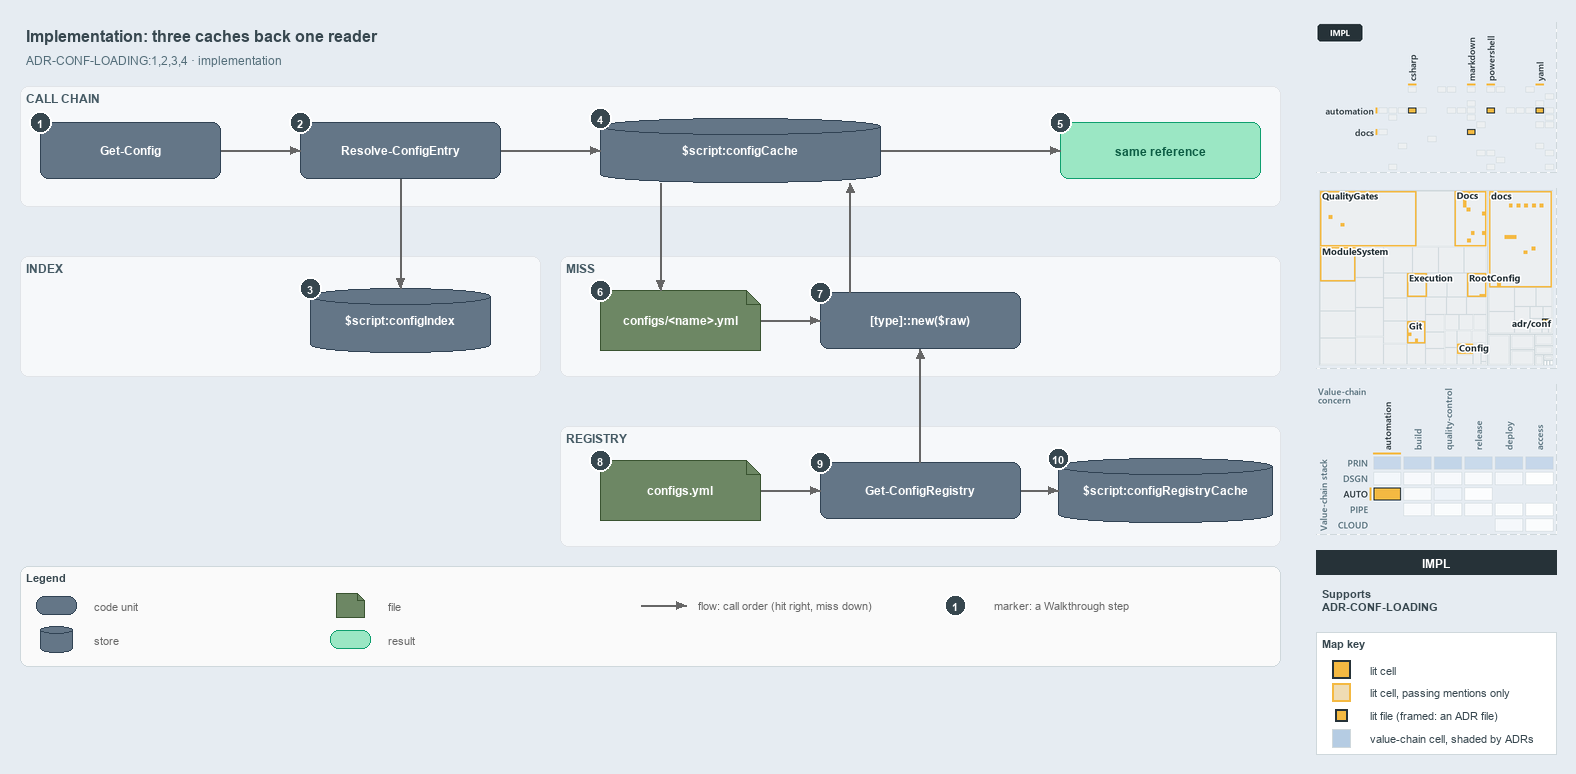

The diagram above was exported from draw.io. Its source (the exported page's mxGraphModel, read from the mxfile embedded in the PNG):
<mxGraphModel dx="1024" dy="768" grid="0" gridSize="10" guides="1" tooltips="1" connect="1" arrows="1" fold="1" page="1" pageScale="1" pageWidth="1572" pageHeight="700" background="#E6ECF2" math="0" shadow="0">
  <root>
    <mxCell id="0" />
    <mxCell id="1" parent="0" />
    <mxCell id="title" value="Implementation: three caches back one reader" style="text;html=1;align=left;verticalAlign=middle;fontSize=16;fontStyle=1;fontColor=#37474F;" vertex="1" parent="1">
      <mxGeometry x="20" y="14" width="1260" height="30" as="geometry" />
    </mxCell>
    <mxCell id="subtitle" value="ADR-CONF-LOADING:1,2,3,4 · implementation" style="text;html=1;align=left;verticalAlign=middle;fontSize=12;fontColor=#546E7A;" vertex="1" parent="1">
      <mxGeometry x="20" y="44" width="1240" height="20" as="geometry" />
    </mxCell>
    <mxCell id="band-chain" value="CALL CHAIN" style="rounded=1;html=1;arcSize=3;fillColor=#F6F8FA;strokeColor=#E1E4E8;verticalAlign=top;align=left;spacingLeft=8;fontStyle=1;fontSize=12;fontColor=#455A64;" vertex="1" parent="1">
      <mxGeometry x="20" y="80" width="1260" height="120" as="geometry" />
    </mxCell>
    <mxCell id="band-index" value="INDEX" style="rounded=1;html=1;arcSize=3;fillColor=#F6F8FA;strokeColor=#E1E4E8;verticalAlign=top;align=left;spacingLeft=8;fontStyle=1;fontSize=12;fontColor=#455A64;" vertex="1" parent="1">
      <mxGeometry x="20" y="250" width="520" height="120" as="geometry" />
    </mxCell>
    <mxCell id="band-miss" value="MISS" style="rounded=1;html=1;arcSize=3;fillColor=#F6F8FA;strokeColor=#E1E4E8;verticalAlign=top;align=left;spacingLeft=8;fontStyle=1;fontSize=12;fontColor=#455A64;" vertex="1" parent="1">
      <mxGeometry x="560" y="250" width="720" height="120" as="geometry" />
    </mxCell>
    <mxCell id="band-registry" value="REGISTRY" style="rounded=1;html=1;arcSize=3;fillColor=#F6F8FA;strokeColor=#E1E4E8;verticalAlign=top;align=left;spacingLeft=8;fontStyle=1;fontSize=12;fontColor=#455A64;" vertex="1" parent="1">
      <mxGeometry x="560" y="420" width="720" height="120" as="geometry" />
    </mxCell>
    <mxCell id="gc" value="&lt;b&gt;Get-Config&lt;/b&gt;" style="rounded=1;whiteSpace=wrap;html=1;arcSize=20;fillColor=#647687;strokeColor=#314354;fontSize=12;fontColor=#FFFFFF;" vertex="1" parent="1">
      <mxGeometry x="40" y="116" width="180" height="56" as="geometry" />
    </mxCell>
    <mxCell id="rce" value="&lt;b&gt;Resolve-ConfigEntry&lt;/b&gt;" style="rounded=1;whiteSpace=wrap;html=1;arcSize=20;fillColor=#647687;strokeColor=#314354;fontSize=12;fontColor=#FFFFFF;" vertex="1" parent="1">
      <mxGeometry x="300" y="116" width="200" height="56" as="geometry" />
    </mxCell>
    <mxCell id="index" value="&lt;b&gt;$script:configIndex&lt;/b&gt;" style="shape=cylinder3;boundedLbl=1;backgroundOutline=1;size=8;whiteSpace=wrap;html=1;fillColor=#647687;strokeColor=#314354;fontSize=12;fontColor=#FFFFFF;" vertex="1" parent="1">
      <mxGeometry x="310" y="282" width="180" height="64" as="geometry" />
    </mxCell>
    <mxCell id="cache" value="&lt;b&gt;$script:configCache&lt;/b&gt;" style="shape=cylinder3;boundedLbl=1;backgroundOutline=1;size=8;whiteSpace=wrap;html=1;fillColor=#647687;strokeColor=#314354;fontSize=12;fontColor=#FFFFFF;" vertex="1" parent="1">
      <mxGeometry x="600" y="112" width="280" height="64" as="geometry" />
    </mxCell>
    <mxCell id="same" value="&lt;b&gt;same reference&lt;/b&gt;" style="rounded=1;whiteSpace=wrap;html=1;arcSize=20;fillColor=#9BE7C4;strokeColor=#0E9F6E;fontColor=#0B5C43;fontSize=12;" vertex="1" parent="1">
      <mxGeometry x="1060" y="116" width="200" height="56" as="geometry" />
    </mxCell>
    <mxCell id="file" value="&lt;b&gt;configs/&amp;lt;name&amp;gt;.yml&lt;/b&gt;" style="shape=note;size=14;whiteSpace=wrap;html=1;fillColor=#6d8764;strokeColor=#3a5431;fontSize=12;fontColor=#FFFFFF;" vertex="1" parent="1">
      <mxGeometry x="600" y="284" width="160" height="60" as="geometry" />
    </mxCell>
    <mxCell id="tnew" value="&lt;b&gt;[type]::new($raw)&lt;/b&gt;" style="rounded=1;whiteSpace=wrap;html=1;arcSize=20;fillColor=#647687;strokeColor=#314354;fontSize=12;fontColor=#FFFFFF;" vertex="1" parent="1">
      <mxGeometry x="820" y="286" width="200" height="56" as="geometry" />
    </mxCell>
    <mxCell id="regfile" value="&lt;b&gt;configs.yml&lt;/b&gt;" style="shape=note;size=14;whiteSpace=wrap;html=1;fillColor=#6d8764;strokeColor=#3a5431;fontSize=12;fontColor=#FFFFFF;" vertex="1" parent="1">
      <mxGeometry x="600" y="454" width="160" height="60" as="geometry" />
    </mxCell>
    <mxCell id="gcr" value="&lt;b&gt;Get-ConfigRegistry&lt;/b&gt;" style="rounded=1;whiteSpace=wrap;html=1;arcSize=20;fillColor=#647687;strokeColor=#314354;fontSize=12;fontColor=#FFFFFF;" vertex="1" parent="1">
      <mxGeometry x="820" y="456" width="200" height="56" as="geometry" />
    </mxCell>
    <mxCell id="regcache" value="&lt;b&gt;$script:configRegistryCache&lt;/b&gt;" style="shape=cylinder3;boundedLbl=1;backgroundOutline=1;size=8;whiteSpace=wrap;html=1;fillColor=#647687;strokeColor=#314354;fontSize=12;fontColor=#FFFFFF;" vertex="1" parent="1">
      <mxGeometry x="1058" y="452" width="214" height="64" as="geometry" />
    </mxCell>
    <mxCell id="p-gc-rce-a" value="" style="text;html=1;strokeColor=none;fillColor=none;" vertex="1" parent="1">
      <mxGeometry x="220" y="144" width="1" height="1" as="geometry" />
    </mxCell>
    <mxCell id="p-gc-rce-b" value="" style="text;html=1;strokeColor=none;fillColor=none;" vertex="1" parent="1">
      <mxGeometry x="300" y="144" width="1" height="1" as="geometry" />
    </mxCell>
    <mxCell id="edge-gc-rce" value="" style="edgeStyle=orthogonalEdgeStyle;rounded=1;html=1;fontSize=10;endArrow=block;strokeColor=#666666;" edge="1" parent="1" source="p-gc-rce-a" target="p-gc-rce-b">
      <mxGeometry relative="1" as="geometry" />
    </mxCell>
    <mxCell id="p-rce-index-a" value="" style="text;html=1;strokeColor=none;fillColor=none;" vertex="1" parent="1">
      <mxGeometry x="400" y="172" width="1" height="1" as="geometry" />
    </mxCell>
    <mxCell id="p-rce-index-b" value="" style="text;html=1;strokeColor=none;fillColor=none;" vertex="1" parent="1">
      <mxGeometry x="400" y="282" width="1" height="1" as="geometry" />
    </mxCell>
    <mxCell id="edge-rce-index" value="" style="edgeStyle=orthogonalEdgeStyle;rounded=1;html=1;fontSize=10;endArrow=block;strokeColor=#666666;" edge="1" parent="1" source="p-rce-index-a" target="p-rce-index-b">
      <mxGeometry relative="1" as="geometry" />
    </mxCell>
    <mxCell id="p-rce-cache-a" value="" style="text;html=1;strokeColor=none;fillColor=none;" vertex="1" parent="1">
      <mxGeometry x="500" y="144" width="1" height="1" as="geometry" />
    </mxCell>
    <mxCell id="p-rce-cache-b" value="" style="text;html=1;strokeColor=none;fillColor=none;" vertex="1" parent="1">
      <mxGeometry x="600" y="144" width="1" height="1" as="geometry" />
    </mxCell>
    <mxCell id="edge-rce-cache" value="" style="edgeStyle=orthogonalEdgeStyle;rounded=1;html=1;fontSize=10;endArrow=block;strokeColor=#666666;" edge="1" parent="1" source="p-rce-cache-a" target="p-rce-cache-b">
      <mxGeometry relative="1" as="geometry" />
    </mxCell>
    <mxCell id="p-cache-same-a" value="" style="text;html=1;strokeColor=none;fillColor=none;" vertex="1" parent="1">
      <mxGeometry x="880" y="144" width="1" height="1" as="geometry" />
    </mxCell>
    <mxCell id="p-cache-same-b" value="" style="text;html=1;strokeColor=none;fillColor=none;" vertex="1" parent="1">
      <mxGeometry x="1060" y="144" width="1" height="1" as="geometry" />
    </mxCell>
    <mxCell id="edge-cache-same" value="" style="edgeStyle=orthogonalEdgeStyle;rounded=1;html=1;fontSize=10;endArrow=block;strokeColor=#666666;" edge="1" parent="1" source="p-cache-same-a" target="p-cache-same-b">
      <mxGeometry relative="1" as="geometry" />
    </mxCell>
    <mxCell id="p-cache-file-a" value="" style="text;html=1;strokeColor=none;fillColor=none;" vertex="1" parent="1">
      <mxGeometry x="660" y="176" width="1" height="1" as="geometry" />
    </mxCell>
    <mxCell id="p-cache-file-b" value="" style="text;html=1;strokeColor=none;fillColor=none;" vertex="1" parent="1">
      <mxGeometry x="660" y="284" width="1" height="1" as="geometry" />
    </mxCell>
    <mxCell id="edge-cache-file" value="" style="edgeStyle=orthogonalEdgeStyle;rounded=1;html=1;fontSize=10;endArrow=block;strokeColor=#666666;" edge="1" parent="1" source="p-cache-file-a" target="p-cache-file-b">
      <mxGeometry relative="1" as="geometry" />
    </mxCell>
    <mxCell id="p-file-tnew-a" value="" style="text;html=1;strokeColor=none;fillColor=none;" vertex="1" parent="1">
      <mxGeometry x="760" y="314" width="1" height="1" as="geometry" />
    </mxCell>
    <mxCell id="p-file-tnew-b" value="" style="text;html=1;strokeColor=none;fillColor=none;" vertex="1" parent="1">
      <mxGeometry x="820" y="314" width="1" height="1" as="geometry" />
    </mxCell>
    <mxCell id="edge-file-tnew" value="" style="edgeStyle=orthogonalEdgeStyle;rounded=1;html=1;fontSize=10;endArrow=block;strokeColor=#666666;" edge="1" parent="1" source="p-file-tnew-a" target="p-file-tnew-b">
      <mxGeometry relative="1" as="geometry" />
    </mxCell>
    <mxCell id="p-tnew-cache-a" value="" style="text;html=1;strokeColor=none;fillColor=none;" vertex="1" parent="1">
      <mxGeometry x="850" y="286" width="1" height="1" as="geometry" />
    </mxCell>
    <mxCell id="p-tnew-cache-b" value="" style="text;html=1;strokeColor=none;fillColor=none;" vertex="1" parent="1">
      <mxGeometry x="850" y="176" width="1" height="1" as="geometry" />
    </mxCell>
    <mxCell id="edge-tnew-cache" value="" style="edgeStyle=orthogonalEdgeStyle;rounded=1;html=1;fontSize=10;endArrow=block;strokeColor=#666666;" edge="1" parent="1" source="p-tnew-cache-a" target="p-tnew-cache-b">
      <mxGeometry relative="1" as="geometry" />
    </mxCell>
    <mxCell id="p-regfile-gcr-a" value="" style="text;html=1;strokeColor=none;fillColor=none;" vertex="1" parent="1">
      <mxGeometry x="760" y="484" width="1" height="1" as="geometry" />
    </mxCell>
    <mxCell id="p-regfile-gcr-b" value="" style="text;html=1;strokeColor=none;fillColor=none;" vertex="1" parent="1">
      <mxGeometry x="820" y="484" width="1" height="1" as="geometry" />
    </mxCell>
    <mxCell id="edge-regfile-gcr" value="" style="edgeStyle=orthogonalEdgeStyle;rounded=1;html=1;fontSize=10;endArrow=block;strokeColor=#666666;" edge="1" parent="1" source="p-regfile-gcr-a" target="p-regfile-gcr-b">
      <mxGeometry relative="1" as="geometry" />
    </mxCell>
    <mxCell id="p-gcr-regcache-a" value="" style="text;html=1;strokeColor=none;fillColor=none;" vertex="1" parent="1">
      <mxGeometry x="1020" y="484" width="1" height="1" as="geometry" />
    </mxCell>
    <mxCell id="p-gcr-regcache-b" value="" style="text;html=1;strokeColor=none;fillColor=none;" vertex="1" parent="1">
      <mxGeometry x="1058" y="484" width="1" height="1" as="geometry" />
    </mxCell>
    <mxCell id="edge-gcr-regcache" value="" style="edgeStyle=orthogonalEdgeStyle;rounded=1;html=1;fontSize=10;endArrow=block;strokeColor=#666666;" edge="1" parent="1" source="p-gcr-regcache-a" target="p-gcr-regcache-b">
      <mxGeometry relative="1" as="geometry" />
    </mxCell>
    <mxCell id="p-gcr-tnew-a" value="" style="text;html=1;strokeColor=none;fillColor=none;" vertex="1" parent="1">
      <mxGeometry x="920" y="456" width="1" height="1" as="geometry" />
    </mxCell>
    <mxCell id="p-gcr-tnew-b" value="" style="text;html=1;strokeColor=none;fillColor=none;" vertex="1" parent="1">
      <mxGeometry x="920" y="342" width="1" height="1" as="geometry" />
    </mxCell>
    <mxCell id="edge-gcr-tnew" value="" style="edgeStyle=orthogonalEdgeStyle;rounded=1;html=1;fontSize=10;endArrow=block;strokeColor=#666666;" edge="1" parent="1" source="p-gcr-tnew-a" target="p-gcr-tnew-b">
      <mxGeometry relative="1" as="geometry" />
    </mxCell>
    <mxCell id="legend" value="&lt;b&gt;Legend&lt;/b&gt;" style="rounded=1;whiteSpace=wrap;html=1;arcSize=6;fillColor=#FAFAFA;strokeColor=#CFD8DC;align=left;verticalAlign=top;spacing=8;fontSize=11;fontColor=#37474F;" vertex="1" parent="1">
      <mxGeometry x="20" y="560" width="1260" height="100" as="geometry" />
    </mxCell>
    <mxCell id="legend-0" value="" style="rounded=1;whiteSpace=wrap;html=1;arcSize=20;fillColor=#647687;strokeColor=#314354;fontColor=#FFFFFF;" vertex="1" parent="1">
      <mxGeometry x="36" y="590" width="40" height="18" as="geometry" />
    </mxCell>
    <mxCell id="legend-0-text" value="code unit" style="text;html=1;align=left;verticalAlign=middle;fontSize=11;fontColor=#666666;" vertex="1" parent="1">
      <mxGeometry x="88" y="589" width="230" height="20" as="geometry" />
    </mxCell>
    <mxCell id="legend-1" value="" style="shape=cylinder3;boundedLbl=1;backgroundOutline=1;size=4;whiteSpace=wrap;html=1;fillColor=#647687;strokeColor=#314354;fontColor=#FFFFFF;" vertex="1" parent="1">
      <mxGeometry x="40" y="620" width="32" height="26" as="geometry" />
    </mxCell>
    <mxCell id="legend-1-text" value="store" style="text;html=1;align=left;verticalAlign=middle;fontSize=11;fontColor=#666666;" vertex="1" parent="1">
      <mxGeometry x="88" y="623" width="230" height="20" as="geometry" />
    </mxCell>
    <mxCell id="legend-2" value="" style="shape=note;size=7;whiteSpace=wrap;html=1;fillColor=#6d8764;strokeColor=#3a5431;fontColor=#FFFFFF;" vertex="1" parent="1">
      <mxGeometry x="336" y="587" width="28" height="24" as="geometry" />
    </mxCell>
    <mxCell id="legend-2-text" value="file" style="text;html=1;align=left;verticalAlign=middle;fontSize=11;fontColor=#666666;" vertex="1" parent="1">
      <mxGeometry x="382" y="589" width="230" height="20" as="geometry" />
    </mxCell>
    <mxCell id="legend-3" value="" style="rounded=1;whiteSpace=wrap;html=1;arcSize=20;fillColor=#9BE7C4;strokeColor=#0E9F6E;fontColor=#0B5C43;" vertex="1" parent="1">
      <mxGeometry x="330" y="624" width="40" height="18" as="geometry" />
    </mxCell>
    <mxCell id="legend-3-text" value="result" style="text;html=1;align=left;verticalAlign=middle;fontSize=11;fontColor=#666666;" vertex="1" parent="1">
      <mxGeometry x="382" y="623" width="230" height="20" as="geometry" />
    </mxCell>
    <mxCell id="legend-4-a" value="" style="text;html=1;strokeColor=none;fillColor=none;" vertex="1" parent="1">
      <mxGeometry x="640" y="599" width="1" height="1" as="geometry" />
    </mxCell>
    <mxCell id="legend-4-b" value="" style="text;html=1;strokeColor=none;fillColor=none;" vertex="1" parent="1">
      <mxGeometry x="686" y="599" width="1" height="1" as="geometry" />
    </mxCell>
    <mxCell id="legend-4" value="" style="edgeStyle=orthogonalEdgeStyle;rounded=1;html=1;endArrow=block;strokeColor=#666666;" edge="1" parent="1" source="legend-4-a" target="legend-4-b">
      <mxGeometry relative="1" as="geometry" />
    </mxCell>
    <mxCell id="legend-4-text" value="flow: call order (hit right, miss down)" style="text;html=1;align=left;verticalAlign=middle;fontSize=11;fontColor=#666666;" vertex="1" parent="1">
      <mxGeometry x="692" y="589" width="280" height="20" as="geometry" />
    </mxCell>
    <mxCell id="legend-5" value="1" style="ellipse;html=1;fillColor=#37474F;strokeColor=#FFFFFF;strokeWidth=2;fontColor=#FFFFFF;fontStyle=1;fontSize=11;" vertex="1" parent="1">
      <mxGeometry x="944" y="588" width="22" height="22" as="geometry" />
    </mxCell>
    <mxCell id="legend-5-text" value="marker: a Walkthrough step" style="text;html=1;align=left;verticalAlign=middle;fontSize=11;fontColor=#666666;" vertex="1" parent="1">
      <mxGeometry x="988" y="589" width="230" height="20" as="geometry" />
    </mxCell>
    <mxCell id="mark-1" value="1" style="ellipse;html=1;fillColor=#37474F;strokeColor=#FFFFFF;strokeWidth=2;fontColor=#FFFFFF;fontStyle=1;fontSize=11;" vertex="1" parent="1">
      <mxGeometry x="29" y="105" width="22" height="22" as="geometry" />
    </mxCell>
    <mxCell id="mark-2" value="2" style="ellipse;html=1;fillColor=#37474F;strokeColor=#FFFFFF;strokeWidth=2;fontColor=#FFFFFF;fontStyle=1;fontSize=11;" vertex="1" parent="1">
      <mxGeometry x="289" y="105" width="22" height="22" as="geometry" />
    </mxCell>
    <mxCell id="mark-3" value="3" style="ellipse;html=1;fillColor=#37474F;strokeColor=#FFFFFF;strokeWidth=2;fontColor=#FFFFFF;fontStyle=1;fontSize=11;" vertex="1" parent="1">
      <mxGeometry x="299" y="271" width="22" height="22" as="geometry" />
    </mxCell>
    <mxCell id="mark-4" value="4" style="ellipse;html=1;fillColor=#37474F;strokeColor=#FFFFFF;strokeWidth=2;fontColor=#FFFFFF;fontStyle=1;fontSize=11;" vertex="1" parent="1">
      <mxGeometry x="589" y="101" width="22" height="22" as="geometry" />
    </mxCell>
    <mxCell id="mark-5" value="5" style="ellipse;html=1;fillColor=#37474F;strokeColor=#FFFFFF;strokeWidth=2;fontColor=#FFFFFF;fontStyle=1;fontSize=11;" vertex="1" parent="1">
      <mxGeometry x="1049" y="105" width="22" height="22" as="geometry" />
    </mxCell>
    <mxCell id="mark-6" value="6" style="ellipse;html=1;fillColor=#37474F;strokeColor=#FFFFFF;strokeWidth=2;fontColor=#FFFFFF;fontStyle=1;fontSize=11;" vertex="1" parent="1">
      <mxGeometry x="589" y="273" width="22" height="22" as="geometry" />
    </mxCell>
    <mxCell id="mark-7" value="7" style="ellipse;html=1;fillColor=#37474F;strokeColor=#FFFFFF;strokeWidth=2;fontColor=#FFFFFF;fontStyle=1;fontSize=11;" vertex="1" parent="1">
      <mxGeometry x="809" y="275" width="22" height="22" as="geometry" />
    </mxCell>
    <mxCell id="mark-8" value="8" style="ellipse;html=1;fillColor=#37474F;strokeColor=#FFFFFF;strokeWidth=2;fontColor=#FFFFFF;fontStyle=1;fontSize=11;" vertex="1" parent="1">
      <mxGeometry x="589" y="443" width="22" height="22" as="geometry" />
    </mxCell>
    <mxCell id="mark-9" value="9" style="ellipse;html=1;fillColor=#37474F;strokeColor=#FFFFFF;strokeWidth=2;fontColor=#FFFFFF;fontStyle=1;fontSize=11;" vertex="1" parent="1">
      <mxGeometry x="809" y="445" width="22" height="22" as="geometry" />
    </mxCell>
    <mxCell id="mark-10" value="10" style="ellipse;html=1;fillColor=#37474F;strokeColor=#FFFFFF;strokeWidth=2;fontColor=#FFFFFF;fontStyle=1;fontSize=11;" vertex="1" parent="1">
      <mxGeometry x="1047" y="441" width="22" height="22" as="geometry" />
    </mxCell>
    <mxCell id="minimap-grid" value="" style="shape=image;html=1;imageAspect=0;aspect=fixed;verticalLabelPosition=bottom;strokeColor=#CFD8DC;dashed=1;fillColor=#FAFAFA;image=data:image/png,(base64 omitted: 12036 chars);" vertex="1" parent="1">
      <mxGeometry x="1316" y="16" width="240" height="150" as="geometry" />
    </mxCell>
    <mxCell id="minimap-tree" value="" style="shape=image;html=1;imageAspect=0;aspect=fixed;verticalLabelPosition=bottom;strokeColor=#CFD8DC;dashed=1;fillColor=#FAFAFA;image=data:image/png,(base64 omitted: 27144 chars);" vertex="1" parent="1">
      <mxGeometry x="1316" y="182" width="240" height="180" as="geometry" />
    </mxCell>
    <mxCell id="minimap-chain" value="" style="shape=image;html=1;imageAspect=0;aspect=fixed;verticalLabelPosition=bottom;strokeColor=#CFD8DC;dashed=1;fillColor=#FAFAFA;image=data:image/png,(base64 omitted: 22944 chars);" vertex="1" parent="1">
      <mxGeometry x="1316" y="378" width="240" height="150" as="geometry" />
    </mxCell>
    <mxCell id="lens-badge" value="IMPL" style="rounded=0;whiteSpace=wrap;html=1;align=center;verticalAlign=middle;fontSize=12;fontStyle=1;fontColor=#FFFFFF;fillColor=#263238;strokeColor=none;" vertex="1" parent="1">
      <mxGeometry x="1316" y="544" width="240" height="24" as="geometry" />
    </mxCell>
    <mxCell id="supports" value="&lt;b&gt;Supports&lt;/b&gt;&lt;br&gt;ADR-CONF-LOADING" style="text;html=1;whiteSpace=wrap;align=left;verticalAlign=top;fontSize=11;fontColor=#37474F;" vertex="1" parent="1">
      <mxGeometry x="1316" y="576" width="240" height="38" as="geometry" />
    </mxCell>
    <mxCell id="mapkey" value="&lt;b&gt;Map key&lt;/b&gt;" style="rounded=0;whiteSpace=wrap;html=1;align=left;verticalAlign=top;fontSize=11;fontColor=#37474F;fillColor=#FFFFFF;strokeColor=#CFD8DC;spacingLeft=8;spacingTop=2;" vertex="1" parent="1">
      <mxGeometry x="1316" y="626" width="240" height="122" as="geometry" />
    </mxCell>
    <mxCell id="mapkey-lit" value="" style="rounded=0;html=1;fillColor=#F4B942;strokeColor=#263238;strokeWidth=2;" vertex="1" parent="1">
      <mxGeometry x="1332.0" y="654.0" width="18" height="18" as="geometry" />
    </mxCell>
    <mxCell id="mapkey-lit-text" value="lit cell" style="text;html=1;align=left;verticalAlign=middle;fontSize=11;fontColor=#37474F;" vertex="1" parent="1">
      <mxGeometry x="1364" y="653" width="184" height="20" as="geometry" />
    </mxCell>
    <mxCell id="mapkey-touched" value="" style="rounded=0;html=1;fillColor=#EFDCB4;strokeColor=#F4B942;strokeWidth=2;" vertex="1" parent="1">
      <mxGeometry x="1332.0" y="677.0" width="18" height="18" as="geometry" />
    </mxCell>
    <mxCell id="mapkey-touched-text" value="lit cell, passing mentions only" style="text;html=1;align=left;verticalAlign=middle;fontSize=11;fontColor=#37474F;" vertex="1" parent="1">
      <mxGeometry x="1364" y="676" width="184" height="20" as="geometry" />
    </mxCell>
    <mxCell id="mapkey-file" value="" style="rounded=0;html=1;fillColor=#F4B942;strokeColor=#263238;strokeWidth=2;" vertex="1" parent="1">
      <mxGeometry x="1335.0" y="703.0" width="12" height="12" as="geometry" />
    </mxCell>
    <mxCell id="mapkey-file-text" value="lit file (framed: an ADR file)" style="text;html=1;align=left;verticalAlign=middle;fontSize=11;fontColor=#37474F;" vertex="1" parent="1">
      <mxGeometry x="1364" y="699" width="184" height="20" as="geometry" />
    </mxCell>
    <mxCell id="mapkey-shade" value="" style="rounded=0;html=1;fillColor=#B5CCE3;strokeColor=#CFD8DC;" vertex="1" parent="1">
      <mxGeometry x="1332.0" y="723.0" width="18" height="18" as="geometry" />
    </mxCell>
    <mxCell id="mapkey-shade-text" value="value-chain cell, shaded by ADRs" style="text;html=1;align=left;verticalAlign=middle;fontSize=11;fontColor=#37474F;" vertex="1" parent="1">
      <mxGeometry x="1364" y="722" width="184" height="20" as="geometry" />
    </mxCell>
  </root>
</mxGraphModel>